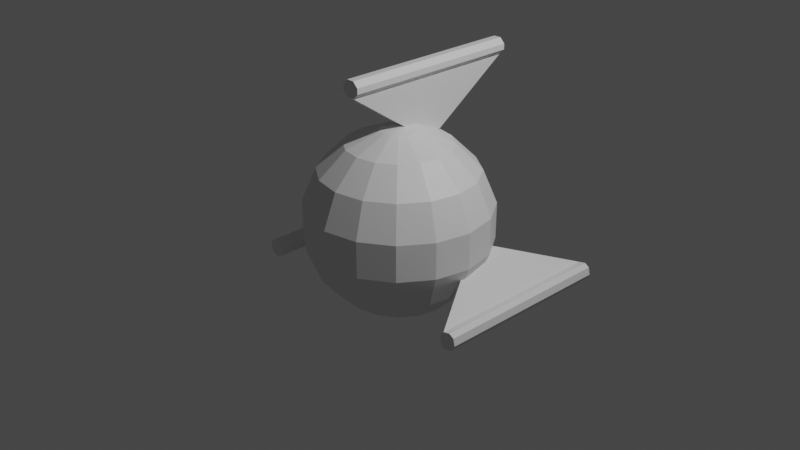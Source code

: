 # Source: Swarmer.blend  (saved by Blender 2.92.15; exported with 4.5.12 LTS)
import bpy
from mathutils import Matrix  # noqa: F401  (used for matrix-valued properties, if any)

bpy.ops.wm.read_factory_settings(use_empty=True)
scene = bpy.context.scene
scene.name = 'Scene'

# ---- collections
col_collection = bpy.data.collections.new('Collection'); scene.collection.children.link(col_collection)

# ---- materials (node trees are filled in below, after node groups)
mat_alienplatingmaterial = bpy.data.materials.new('AlienPlatingMaterial')
mat_alienplatingmaterial.use_transparent_shadow = False
mat_aliencabinmaterial = bpy.data.materials.new('AlienCabinMaterial')
mat_aliencabinmaterial.use_transparent_shadow = False

# ---- material node trees
mat_alienplatingmaterial.use_nodes = True; mat_alienplatingmaterial.node_tree.nodes.clear()
_N = mat_alienplatingmaterial.node_tree.nodes; _L = mat_alienplatingmaterial.node_tree.links
n0 = _N.new('ShaderNodeBsdfPrincipled'); n0.name = 'Principled BSDF'; n0.location = (10, 300)
n0.distribution = 'GGX'
n0.subsurface_method = 'BURLEY'
n0.inputs[3].default_value = 1.45
n0.inputs[27].default_value = (0.0, 0.0, 0.0, 1.0)
n0.inputs[28].default_value = 1.0
n1 = _N.new('ShaderNodeOutputMaterial'); n1.name = 'Material Output'; n1.location = (300, 300)
_L.new(n0.outputs[0], n1.inputs[0])
n1.is_active_output = True
mat_aliencabinmaterial.use_nodes = True; mat_aliencabinmaterial.node_tree.nodes.clear()
_N = mat_aliencabinmaterial.node_tree.nodes; _L = mat_aliencabinmaterial.node_tree.links
n0 = _N.new('ShaderNodeBsdfPrincipled'); n0.name = 'Principled BSDF'; n0.location = (10, 300)
n0.distribution = 'GGX'
n0.subsurface_method = 'BURLEY'
n0.inputs[0].default_value = (0.0, 0.0, 0.0, 1.0)
n0.inputs[3].default_value = 1.45
n0.inputs[27].default_value = (0.0, 0.0, 0.0, 1.0)
n0.inputs[28].default_value = 1.0
n1 = _N.new('ShaderNodeOutputMaterial'); n1.name = 'Material Output'; n1.location = (300, 300)
_L.new(n0.outputs[0], n1.inputs[0])
n1.is_active_output = True

# ---- world
world_world = bpy.data.worlds.new('World'); scene.world = world_world
world_world.use_nodes = True; world_world.node_tree.nodes.clear()
_N = world_world.node_tree.nodes; _L = world_world.node_tree.links
n0 = _N.new('ShaderNodeOutputWorld'); n0.name = 'World Output'; n0.location = (300, 300)
n1 = _N.new('ShaderNodeBackground'); n1.name = 'Background'; n1.location = (10, 300)
n1.inputs[0].default_value = (0.05088, 0.05088, 0.05088, 1.0)
_L.new(n1.outputs[0], n0.inputs[0])
n0.is_active_output = True
world_world.color = (0.05088, 0.05088, 0.05088)
world_world.use_sun_shadow = False
world_world.sun_shadow_jitter_overblur = 0.0

# ---- cameras
cam_camera = bpy.data.cameras.new('Camera')
cam_camera.clip_end = 100.0
cam_camera.ortho_scale = 7.314

# ---- lights
light_light = bpy.data.lights.new('Light', 'POINT')
light_light.transmission_factor = 0.0
light_light.energy = 1000.0
light_light.shadow_soft_size = 0.1
light_light.shadow_maximum_resolution = 0.006
light_light.use_absolute_resolution = True

# ---- meshes
me_swarmer = bpy.data.meshes.new('Swarmer')
me_swarmer.from_pydata([(0.0, 0.1951, 0.9808), (0.0, 0.5556, 0.8315), (-1.077e-08, 0.8418, 0.5296), (2.442e-15, 0.9808, -0.1672), (0.0, 0.5556, -0.8315), (0.07466, 0.1802, 0.9808), (0.2126, 0.5133, 0.8315), (0.2948, 0.7835, 0.5297), (0.348, 0.912, 0.1941), (0.348, 0.9116, -0.1672), (0.3182, 0.7682, -0.5556), (0.2126, 0.5133, -0.8315), (0.07466, 0.1802, -0.9808), (0.1379, 0.1379, 0.9808), (0.3928, 0.3928, 0.8315), (0.5879, 0.5879, 0.5556), (0.6935, 0.6935, 0.1951), (0.6935, 0.6935, -0.1951), (0.5879, 0.5879, -0.5556), (0.3928, 0.3928, -0.8315), (0.1379, 0.1379, -0.9808), (0.1802, 0.07466, 0.9808), (0.5133, 0.2126, 0.8315), (0.7682, 0.3182, 0.5556), (0.9061, 0.3753, 0.1951), (0.9061, 0.3753, -0.1951), (0.7682, 0.3182, -0.5556), (0.5133, 0.2126, -0.8315), (0.1802, 0.07466, -0.9808), (0.1951, -3.266e-07, 0.9808), (0.5556, -3.117e-07, 0.8315), (0.8315, -3.341e-07, 0.5556), (0.9808, -3.937e-07, 0.1951), (0.9808, -3.937e-07, -0.1951), (0.8315, -3.341e-07, -0.5556), (0.5556, -3.415e-07, -0.8315), (0.1951, -3.08e-07, -0.9808), (0.1802, -0.07466, 0.9808), (0.5133, -0.2126, 0.8315), (0.7682, -0.3182, 0.5556), (0.9061, -0.3753, 0.1951), (0.9061, -0.3753, -0.1951), (0.7682, -0.3182, -0.5556), (0.5133, -0.2126, -0.8315), (0.1802, -0.07466, -0.9808), (0.1379, -0.138, 0.9808), (0.3928, -0.3928, 0.8315), (0.5879, -0.5879, 0.5556), (0.6935, -0.6935, 0.1951), (0.6935, -0.6935, -0.1951), (0.5879, -0.5879, -0.5556), (0.3928, -0.3928, -0.8315), (0.1379, -0.138, -0.9808), (0.0, -3.258e-07, -1.0), (0.07466, -0.1802, 0.9808), (0.2126, -0.5133, 0.8315), (0.3182, -0.7682, 0.5556), (0.3753, -0.9061, 0.1951), (0.3753, -0.9061, -0.1951), (0.3182, -0.7682, -0.5556), (0.2126, -0.5133, -0.8315), (0.07466, -0.1802, -0.9808), (-7.212e-09, -0.1951, 0.9808), (2.632e-08, -0.5556, 0.8315), (-8.544e-08, -0.8315, 0.5556), (-8.544e-08, -0.9808, 0.1951), (-8.544e-08, -0.9808, -0.1951), (-8.544e-08, -0.8315, -0.5556), (-1.094e-08, -0.5556, -0.8315), (3.964e-09, -0.1951, -0.9808), (-0.07466, -0.1802, 0.9808), (-0.2126, -0.5133, 0.8315), (-0.3182, -0.7682, 0.5556), (-0.3753, -0.9061, 0.1951), (-0.3753, -0.9061, -0.1951), (-0.3182, -0.7682, -0.5556), (-0.2126, -0.5133, -0.8315), (-0.07466, -0.1802, -0.9808), (-2.304e-07, -5.562e-07, 1.0), (-0.1379, -0.138, 0.9808), (-0.3928, -0.3928, 0.8315), (-0.5879, -0.5879, 0.5556), (-0.6935, -0.6935, 0.1951), (-0.6935, -0.6935, -0.1951), (-0.5879, -0.5879, -0.5556), (-0.3928, -0.3928, -0.8315), (-0.1379, -0.1379, -0.9808), (-0.1802, -0.07466, 0.9808), (-0.5133, -0.2126, 0.8315), (-0.7682, -0.3182, 0.5556), (-0.9061, -0.3753, 0.1951), (-0.9061, -0.3753, -0.1951), (-0.7682, -0.3182, -0.5556), (-0.5133, -0.2126, -0.8315), (-0.1802, -0.07466, -0.9808), (-0.1951, -3.117e-07, 0.9808), (-0.5556, -2.819e-07, 0.8315), (-0.8315, -1.404e-07, 0.5556), (-0.9808, -9.567e-08, 0.1951), (-0.9808, -9.567e-08, -0.1951), (-0.8315, -1.404e-07, -0.5556), (-0.5556, -2.596e-07, -0.8315), (-0.1951, -3.155e-07, -0.9808), (-0.1802, 0.07466, 0.9808), (-0.5133, 0.2126, 0.8315), (-0.7682, 0.3182, 0.5556), (-0.9061, 0.3753, 0.1951), (-0.9061, 0.3753, -0.1951), (-0.7682, 0.3182, -0.5556), (-0.5133, 0.2126, -0.8315), (-0.1802, 0.07466, -0.9808), (-0.1379, 0.1379, 0.9808), (-0.3928, 0.3928, 0.8315), (-0.5879, 0.5879, 0.5556), (-0.6935, 0.6935, 0.1951), (-0.6935, 0.6935, -0.1951), (-0.5879, 0.5879, -0.5556), (-0.3928, 0.3928, -0.8315), (-0.1379, 0.1379, -0.9808), (-0.07466, 0.1802, 0.9808), (-0.2126, 0.5133, 0.8315), (-0.2948, 0.7835, 0.5297), (-0.348, 0.912, 0.1941), (-0.348, 0.9116, -0.1672), (-0.3182, 0.7682, -0.5556), (-0.2126, 0.5133, -0.8315), (-0.07466, 0.1802, -0.9808), (2.722e-07, 0.8315, -0.5556), (1.514e-08, 0.1951, -0.9808), (0.3753, 0.9061, 0.1951), (0.3182, 0.7682, 0.5556), (0.3753, 0.9061, -0.1951), (0.0, 0.8315, 0.5556), (0.0, 0.9808, -0.1951), (-0.3753, 0.9061, 0.1951), (-0.3182, 0.7682, 0.5556), (-0.3753, 0.9061, -0.1951), (3.603e-07, 0.6473, 0.1287), (0.348, 0.5785, 0.1277), (3.399e-07, 0.5168, 0.4421), (3.603e-07, 0.6473, -0.2336), (-0.3259, 0.5832, 0.1269), (0.2228, 0.4974, 0.3836), (0.2635, 0.5949, -0.1475), (-0.2228, 0.4974, 0.3836), (-0.2635, 0.5949, -0.1475), (0.3259, 0.5832, 0.1269), (0.2948, 0.4501, 0.4633), (0.348, 0.5781, -0.2336), (3.495e-07, 0.5083, 0.4632), (3.603e-07, 0.6473, -0.2109), (-0.348, 0.5785, 0.1277), (-0.2948, 0.4501, 0.4633), (-0.348, 0.5781, -0.2336), (0.2638, 0.5964, 0.1247), (0.2759, 0.4625, 0.4423), (0.3257, 0.5825, -0.2109), (3.131e-07, 0.5404, 0.383), (3.602e-07, 0.6474, -0.1475), (-0.2638, 0.5964, 0.1247), (-0.2759, 0.4625, 0.4423), (-0.3257, 0.5825, -0.2109), (0.7451, 0.2588, -0.2094), (0.7451, 0.5332, -0.2094), (0.7007, 0.5332, -0.2791), (0.7007, 0.2588, -0.2791), (-0.694, 0.2588, -0.2791), (-0.694, 0.5332, -0.2791), (-0.7385, 0.5332, -0.2094), (-0.7385, 0.2588, -0.2094), (-1.363, -0.604, -0.5411), (-1.38, -0.604, -0.6185), (-1.234, -0.604, -0.5256), (-1.312, -0.604, -0.5085), (-1.38, 1.396, -0.6185), (-1.363, 1.396, -0.5411), (-1.312, 1.396, -0.5085), (-1.234, 1.396, -0.5256), (-1.336, -0.604, -0.6882), (-1.258, -0.604, -0.7053), (-1.207, -0.604, -0.6727), (-1.19, -0.604, -0.5953), (-1.258, 1.396, -0.7053), (-1.336, 1.396, -0.6882), (-1.19, 1.396, -0.5953), (-1.207, 1.396, -0.6727), (1.37, -0.604, -0.5411), (1.387, -0.604, -0.6185), (1.241, -0.604, -0.5256), (1.318, -0.604, -0.5085), (1.387, 1.396, -0.6185), (1.37, 1.396, -0.5411), (1.318, 1.396, -0.5085), (1.241, 1.396, -0.5256), (1.342, -0.604, -0.6882), (1.265, -0.604, -0.7053), (1.214, -0.604, -0.6727), (1.197, -0.604, -0.5953), (1.265, 1.396, -0.7053), (1.342, 1.396, -0.6882), (1.197, 1.396, -0.5953), (1.214, 1.396, -0.6727), (-0.04956, 0.258, 0.8496), (-0.04956, 0.5324, 0.8496), (0.03306, 0.5324, 0.85), (0.03306, 0.258, 0.85), (-0.1089, -0.6048, 1.554), (-0.05312, -0.6048, 1.61), (-0.05231, -0.6048, 1.438), (-0.1087, -0.6048, 1.493), (-0.05312, 1.395, 1.61), (-0.1089, 1.395, 1.554), (-0.1087, 1.395, 1.493), (-0.05231, 1.395, 1.438), (0.0295, -0.6048, 1.611), (0.08584, -0.6048, 1.555), (0.08612, -0.6048, 1.494), (0.03031, -0.6048, 1.438), (0.08584, 1.395, 1.555), (0.0295, 1.395, 1.611), (0.03031, 1.395, 1.438), (0.08612, 1.395, 1.494)], [], [(6, 1, 0, 5), (22, 14, 13, 21), (17, 131, 129, 16), (130, 132, 1, 6), (11, 4, 127, 10), (20, 12, 11, 19), (7, 8, 138, 147), (4, 11, 12, 128), (23, 15, 14, 22), (2, 7, 147, 149), (10, 127, 133, 131), (120, 119, 0, 1), (18, 10, 131, 17), (78, 5, 0), (14, 6, 5, 13), (15, 130, 6, 14), (78, 13, 5), (27, 19, 18, 26), (26, 18, 17, 25), (33, 25, 24, 32), (32, 24, 23, 31), (53, 12, 20), (78, 21, 13), (31, 23, 22, 30), (30, 22, 21, 29), (28, 20, 19, 27), (34, 26, 25, 33), (41, 33, 32, 40), (35, 27, 26, 34), (78, 29, 21), (53, 20, 28), (39, 31, 30, 38), (38, 30, 29, 37), (36, 28, 27, 35), (40, 32, 31, 39), (49, 41, 40, 48), (43, 35, 34, 42), (78, 37, 29), (53, 28, 36), (47, 39, 38, 46), (46, 38, 37, 45), (44, 36, 35, 43), (48, 40, 39, 47), (42, 34, 33, 41), (58, 49, 48, 57), (51, 43, 42, 50), (78, 45, 37), (56, 47, 46, 55), (55, 46, 45, 54), (52, 44, 43, 51), (53, 36, 44), (50, 42, 41, 49), (57, 48, 47, 56), (59, 50, 49, 58), (66, 58, 57, 65), (60, 51, 50, 59), (64, 56, 55, 63), (63, 55, 54, 62), (61, 52, 51, 60), (53, 44, 52), (65, 57, 56, 64), (78, 54, 45), (67, 59, 58, 66), (74, 66, 65, 73), (53, 52, 61), (72, 64, 63, 71), (71, 63, 62, 70), (69, 61, 60, 68), (73, 65, 64, 72), (68, 60, 59, 67), (78, 62, 54), (83, 74, 73, 82), (75, 67, 66, 74), (53, 61, 69), (81, 72, 71, 80), (77, 69, 68, 76), (82, 73, 72, 81), (76, 68, 67, 75), (80, 71, 70, 79), (78, 70, 62), (91, 83, 82, 90), (85, 76, 75, 84), (84, 75, 74, 83), (89, 81, 80, 88), (86, 77, 76, 85), (90, 82, 81, 89), (88, 80, 79, 87), (78, 79, 70), (53, 69, 77), (99, 91, 90, 98), (93, 85, 84, 92), (92, 84, 83, 91), (97, 89, 88, 96), (96, 88, 87, 95), (94, 86, 85, 93), (98, 90, 89, 97), (78, 87, 79), (53, 77, 86), (107, 99, 98, 106), (101, 93, 92, 100), (100, 92, 91, 99), (105, 97, 96, 104), (104, 96, 95, 103), (106, 98, 97, 105), (78, 95, 87), (102, 94, 93, 101), (53, 86, 94), (109, 101, 100, 108), (108, 100, 99, 107), (115, 107, 106, 114), (113, 105, 104, 112), (110, 102, 101, 109), (78, 103, 95), (114, 106, 105, 113), (53, 94, 102), (112, 104, 103, 111), (117, 109, 108, 116), (116, 108, 107, 115), (136, 115, 114, 134), (118, 110, 109, 117), (134, 114, 113, 135), (78, 111, 103), (53, 102, 110), (120, 112, 111, 119), (135, 113, 112, 120), (125, 117, 116, 124), (124, 116, 115, 136), (53, 126, 128), (126, 118, 117, 125), (53, 110, 118), (78, 119, 111), (127, 124, 136, 133), (4, 125, 124, 127), (53, 118, 126), (78, 0, 119), (128, 126, 125, 4), (19, 11, 10, 18), (25, 17, 16, 24), (122, 121, 152, 151), (121, 2, 149, 152), (53, 128, 12), (120, 1, 132, 135), (16, 129, 130, 15), (24, 16, 15, 23), (8, 7, 130, 129), (9, 8, 129, 131), (7, 2, 132, 130), (3, 9, 131, 133), (121, 122, 134, 135), (122, 123, 136, 134), (2, 121, 135, 132), (123, 3, 133, 136), (154, 137, 157, 142), (143, 158, 137, 154), (144, 157, 137, 159), (159, 137, 158, 145), (3, 123, 153, 140), (123, 122, 151, 153), (9, 3, 140, 148), (8, 9, 148, 138), (146, 155, 147, 138), (156, 146, 138, 148), (155, 139, 149, 147), (150, 156, 148, 140), (160, 141, 151, 152), (141, 161, 153, 151), (139, 160, 152, 149), (161, 150, 140, 153), (154, 142, 155, 146), (143, 154, 146, 156), (142, 157, 139, 155), (158, 143, 156, 150), (144, 159, 141, 160), (159, 145, 161, 141), (157, 144, 160, 139), (145, 158, 150, 161), (178, 179, 180, 181, 172, 173, 170, 171), (182, 185, 180, 179), (167, 168, 169, 166), (184, 177, 168, 167), (170, 173, 176, 175), (174, 175, 176, 177, 184, 185, 182, 183), (174, 171, 170, 175), (172, 177, 176, 173), (178, 183, 182, 179), (184, 181, 180, 185), (174, 183, 178, 171), (177, 172, 169, 168), (172, 181, 166, 169), (181, 184, 167, 166), (194, 195, 196, 197, 188, 189, 186, 187), (198, 201, 196, 195), (164, 163, 162, 165), (200, 193, 163, 164), (186, 189, 192, 191), (190, 191, 192, 193, 200, 201, 198, 199), (190, 187, 186, 191), (188, 193, 192, 189), (194, 199, 198, 195), (200, 197, 196, 201), (190, 199, 194, 187), (193, 188, 162, 163), (188, 197, 165, 162), (197, 200, 164, 165), (214, 215, 216, 217, 208, 209, 206, 207), (218, 221, 216, 215), (204, 203, 202, 205), (220, 213, 203, 204), (206, 209, 212, 211), (210, 211, 212, 213, 220, 221, 218, 219), (210, 207, 206, 211), (208, 213, 212, 209), (214, 219, 218, 215), (220, 217, 216, 221), (210, 219, 214, 207), (213, 208, 202, 203), (208, 217, 205, 202), (217, 220, 204, 205)])
me_swarmer.polygons.foreach_set('material_index', [0, 0, 0, 0, 0, 0, 0, 0, 0, 0, 0, 0, 0, 0, 0, 0, 0, 0, 0, 0, 0, 0, 0, 0, 0, 0, 0, 0, 0, 0, 0, 0, 0, 0, 0, 0, 0, 0, 0, 0, 0, 0, 0, 0, 0, 0, 0, 0, 0, 0, 0, 0, 0, 0, 0, 0, 0, 0, 0, 0, 0, 0, 0, 0, 0, 0, 0, 0, 0, 0, 0, 0, 0, 0, 0, 0, 0, 0, 0, 0, 0, 0, 0, 0, 0, 0, 0, 0, 0, 0, 0, 0, 0, 0, 0, 0, 0, 0, 0, 0, 0, 0, 0, 0, 0, 0, 0, 0, 0, 0, 0, 0, 0, 0, 0, 0, 0, 0, 0, 0, 0, 0, 0, 0, 0, 0, 0, 0, 0, 0, 0, 0, 0, 0, 0, 0, 0, 0, 0, 0, 0, 0, 0, 0, 0, 0, 0, 0, 0, 0, 0, 0, 1, 1, 1, 1, 0, 0, 0, 0, 0, 0, 0, 0, 0, 0, 0, 0, 0, 0, 0, 0, 0, 0, 0, 0, 0, 0, 0, 0, 0, 0, 0, 0, 0, 0, 0, 0, 0, 0, 0, 0, 0, 0, 0, 0, 0, 0, 0, 0, 0, 0, 0, 0, 0, 0, 0, 0, 0, 0, 0, 0, 0, 0, 0, 0, 0, 0])
_uv = me_swarmer.uv_layers.new(name='UVMap')
_uv.uv.foreach_set('vector', [0.6875, 0.8125, 0.75, 0.8125, 0.75, 0.9375, 0.6875, 0.9375, 0.5625, 0.8125, 0.625, 0.8125, 0.625, 0.9375, 0.5625, 0.9375, 0.625, 0.4375, 0.6875, 0.4375, 0.6875, 0.5625, 0.625, 0.5625, 0.6875, 0.6875, 0.75, 0.6875, 0.75, 0.8125, 0.6875, 0.8125, 0.6875, 0.1875, 0.75, 0.1875, 0.75, 0.3125, 0.6875, 0.3125, 0.625, 0.0625, 0.6875, 0.0625, 0.6875, 0.1875, 0.625, 0.1875, 0.6927, 0.6785, 0.6921, 0.5622, 0.6921, 0.5622, 0.6927, 0.6785, 0.75, 0.1875, 0.6875, 0.1875, 0.6875, 0.0625, 0.75, 0.0625, 0.5625, 0.6875, 0.625, 0.6875, 0.625, 0.8125, 0.5625, 0.8125, 0.75, 0.6785, 0.6927, 0.6785, 0.6927, 0.6785, 0.75, 0.6785, 0.6875, 0.3125, 0.75, 0.3125, 0.75, 0.4375, 0.6875, 0.4375, 0.8125, 0.8125, 0.8125, 0.9375, 0.75, 0.9375, 0.75, 0.8125, 0.625, 0.3125, 0.6875, 0.3125, 0.6875, 0.4375, 0.625, 0.4375, 0.7031, 1.0, 0.6875, 0.9375, 0.75, 0.9375, 0.625, 0.8125, 0.6875, 0.8125, 0.6875, 0.9375, 0.625, 0.9375, 0.625, 0.6875, 0.6875, 0.6875, 0.6875, 0.8125, 0.625, 0.8125, 0.6406, 1.0, 0.625, 0.9375, 0.6875, 0.9375, 0.5625, 0.1875, 0.625, 0.1875, 0.625, 0.3125, 0.5625, 0.3125, 0.5625, 0.3125, 0.625, 0.3125, 0.625, 0.4375, 0.5625, 0.4375, 0.5, 0.4375, 0.5625, 0.4375, 0.5625, 0.5625, 0.5, 0.5625, 0.5, 0.5625, 0.5625, 0.5625, 0.5625, 0.6875, 0.5, 0.6875, 0.6719, 0.0, 0.6875, 0.0625, 0.625, 0.0625, 0.5781, 1.0, 0.5625, 0.9375, 0.625, 0.9375, 0.5, 0.6875, 0.5625, 0.6875, 0.5625, 0.8125, 0.5, 0.8125, 0.5, 0.8125, 0.5625, 0.8125, 0.5625, 0.9375, 0.5, 0.9375, 0.5625, 0.0625, 0.625, 0.0625, 0.625, 0.1875, 0.5625, 0.1875, 0.5, 0.3125, 0.5625, 0.3125, 0.5625, 0.4375, 0.5, 0.4375, 0.4375, 0.4375, 0.5, 0.4375, 0.5, 0.5625, 0.4375, 0.5625, 0.5, 0.1875, 0.5625, 0.1875, 0.5625, 0.3125, 0.5, 0.3125, 0.5156, 1.0, 0.5, 0.9375, 0.5625, 0.9375, 0.6094, 0.0, 0.625, 0.0625, 0.5625, 0.0625, 0.4375, 0.6875, 0.5, 0.6875, 0.5, 0.8125, 0.4375, 0.8125, 0.4375, 0.8125, 0.5, 0.8125, 0.5, 0.9375, 0.4375, 0.9375, 0.5, 0.0625, 0.5625, 0.0625, 0.5625, 0.1875, 0.5, 0.1875, 0.4375, 0.5625, 0.5, 0.5625, 0.5, 0.6875, 0.4375, 0.6875, 0.375, 0.4375, 0.4375, 0.4375, 0.4375, 0.5625, 0.375, 0.5625, 0.4375, 0.1875, 0.5, 0.1875, 0.5, 0.3125, 0.4375, 0.3125, 0.4531, 1.0, 0.4375, 0.9375, 0.5, 0.9375, 0.5469, 0.0, 0.5625, 0.0625, 0.5, 0.0625, 0.375, 0.6875, 0.4375, 0.6875, 0.4375, 0.8125, 0.375, 0.8125, 0.375, 0.8125, 0.4375, 0.8125, 0.4375, 0.9375, 0.375, 0.9375, 0.4375, 0.0625, 0.5, 0.0625, 0.5, 0.1875, 0.4375, 0.1875, 0.375, 0.5625, 0.4375, 0.5625, 0.4375, 0.6875, 0.375, 0.6875, 0.4375, 0.3125, 0.5, 0.3125, 0.5, 0.4375, 0.4375, 0.4375, 0.3125, 0.4375, 0.375, 0.4375, 0.375, 0.5625, 0.3125, 0.5625, 0.375, 0.1875, 0.4375, 0.1875, 0.4375, 0.3125, 0.375, 0.3125, 0.3906, 1.0, 0.375, 0.9375, 0.4375, 0.9375, 0.3125, 0.6875, 0.375, 0.6875, 0.375, 0.8125, 0.3125, 0.8125, 0.3125, 0.8125, 0.375, 0.8125, 0.375, 0.9375, 0.3125, 0.9375, 0.375, 0.0625, 0.4375, 0.0625, 0.4375, 0.1875, 0.375, 0.1875, 0.4844, 0.0, 0.5, 0.0625, 0.4375, 0.0625, 0.375, 0.3125, 0.4375, 0.3125, 0.4375, 0.4375, 0.375, 0.4375, 0.3125, 0.5625, 0.375, 0.5625, 0.375, 0.6875, 0.3125, 0.6875, 0.3125, 0.3125, 0.375, 0.3125, 0.375, 0.4375, 0.3125, 0.4375, 0.25, 0.4375, 0.3125, 0.4375, 0.3125, 0.5625, 0.25, 0.5625, 0.3125, 0.1875, 0.375, 0.1875, 0.375, 0.3125, 0.3125, 0.3125, 0.25, 0.6875, 0.3125, 0.6875, 0.3125, 0.8125, 0.25, 0.8125, 0.25, 0.8125, 0.3125, 0.8125, 0.3125, 0.9375, 0.25, 0.9375, 0.3125, 0.0625, 0.375, 0.0625, 0.375, 0.1875, 0.3125, 0.1875, 0.4219, 0.0, 0.4375, 0.0625, 0.375, 0.0625, 0.25, 0.5625, 0.3125, 0.5625, 0.3125, 0.6875, 0.25, 0.6875, 0.3281, 1.0, 0.3125, 0.9375, 0.375, 0.9375, 0.25, 0.3125, 0.3125, 0.3125, 0.3125, 0.4375, 0.25, 0.4375, 0.1875, 0.4375, 0.25, 0.4375, 0.25, 0.5625, 0.1875, 0.5625, 0.3594, 0.0, 0.375, 0.0625, 0.3125, 0.0625, 0.1875, 0.6875, 0.25, 0.6875, 0.25, 0.8125, 0.1875, 0.8125, 0.1875, 0.8125, 0.25, 0.8125, 0.25, 0.9375, 0.1875, 0.9375, 0.25, 0.0625, 0.3125, 0.0625, 0.3125, 0.1875, 0.25, 0.1875, 0.1875, 0.5625, 0.25, 0.5625, 0.25, 0.6875, 0.1875, 0.6875, 0.25, 0.1875, 0.3125, 0.1875, 0.3125, 0.3125, 0.25, 0.3125, 0.2656, 1.0, 0.25, 0.9375, 0.3125, 0.9375, 0.125, 0.4375, 0.1875, 0.4375, 0.1875, 0.5625, 0.125, 0.5625, 0.1875, 0.3125, 0.25, 0.3125, 0.25, 0.4375, 0.1875, 0.4375, 0.2969, 0.0, 0.3125, 0.0625, 0.25, 0.0625, 0.125, 0.6875, 0.1875, 0.6875, 0.1875, 0.8125, 0.125, 0.8125, 0.1875, 0.0625, 0.25, 0.0625, 0.25, 0.1875, 0.1875, 0.1875, 0.125, 0.5625, 0.1875, 0.5625, 0.1875, 0.6875, 0.125, 0.6875, 0.1875, 0.1875, 0.25, 0.1875, 0.25, 0.3125, 0.1875, 0.3125, 0.125, 0.8125, 0.1875, 0.8125, 0.1875, 0.9375, 0.125, 0.9375, 0.2031, 1.0, 0.1875, 0.9375, 0.25, 0.9375, 0.0625, 0.4375, 0.125, 0.4375, 0.125, 0.5625, 0.0625, 0.5625, 0.125, 0.1875, 0.1875, 0.1875, 0.1875, 0.3125, 0.125, 0.3125, 0.125, 0.3125, 0.1875, 0.3125, 0.1875, 0.4375, 0.125, 0.4375, 0.0625, 0.6875, 0.125, 0.6875, 0.125, 0.8125, 0.0625, 0.8125, 0.125, 0.0625, 0.1875, 0.0625, 0.1875, 0.1875, 0.125, 0.1875, 0.0625, 0.5625, 0.125, 0.5625, 0.125, 0.6875, 0.0625, 0.6875, 0.0625, 0.8125, 0.125, 0.8125, 0.125, 0.9375, 0.0625, 0.9375, 0.1406, 1.0, 0.125, 0.9375, 0.1875, 0.9375, 0.2344, 0.0, 0.25, 0.0625, 0.1875, 0.0625, 0.0, 0.4375, 0.0625, 0.4375, 0.0625, 0.5625, 1.0, 0.5625, 0.0625, 0.1875, 0.125, 0.1875, 0.125, 0.3125, 0.0625, 0.3125, 0.0625, 0.3125, 0.125, 0.3125, 0.125, 0.4375, 0.0625, 0.4375, 0.0, 0.6875, 0.0625, 0.6875, 0.0625, 0.8125, 1.0, 0.8125, 5.96e-08, 0.8125, 0.0625, 0.8125, 0.0625, 0.9375, 1.0, 0.9375, 0.0625, 0.0625, 0.125, 0.0625, 0.125, 0.1875, 0.0625, 0.1875, 0.0, 0.5625, 0.0625, 0.5625, 0.0625, 0.6875, 1.0, 0.6875, 0.07813, 1.0, 0.0625, 0.9375, 0.125, 0.9375, 0.1719, 0.0, 0.1875, 0.0625, 0.125, 0.0625, 0.9375, 0.4375, 0.0, 0.4375, 1.0, 0.5625, 0.9375, 0.5625, 5.96e-08, 0.1875, 0.0625, 0.1875, 0.0625, 0.3125, 1.0, 0.3125, 0.0, 0.3125, 0.0625, 0.3125, 0.0625, 0.4375, 1.0, 0.4375, 0.9375, 0.6875, 0.0, 0.6875, 1.0, 0.8125, 0.9375, 0.8125, 0.9375, 0.8125, 5.96e-08, 0.8125, 1.0, 0.9375, 0.9375, 0.9375, 0.9375, 0.5625, 0.0, 0.5625, 1.0, 0.6875, 0.9375, 0.6875, 0.01563, 1.0, 2.384e-07, 0.9375, 0.0625, 0.9375, 2.384e-07, 0.0625, 0.0625, 0.0625, 0.0625, 0.1875, 1.0, 0.1875, 0.1094, 0.0, 0.125, 0.0625, 0.0625, 0.0625, 0.9375, 0.1875, 5.96e-08, 0.1875, 1.0, 0.3125, 0.9375, 0.3125, 0.9375, 0.3125, 0.0, 0.3125, 1.0, 0.4375, 0.9375, 0.4375, 0.875, 0.4375, 0.9375, 0.4375, 0.9375, 0.5625, 0.875, 0.5625, 0.875, 0.6875, 0.9375, 0.6875, 0.9375, 0.8125, 0.875, 0.8125, 0.9375, 0.0625, 2.384e-07, 0.0625, 1.0, 0.1875, 0.9375, 0.1875, 0.9531, 1.0, 0.9375, 0.9375, 1.0, 0.9375, 0.875, 0.5625, 0.9375, 0.5625, 0.9375, 0.6875, 0.875, 0.6875, 0.04688, 0.0, 0.0625, 0.0625, 2.384e-07, 0.0625, 0.875, 0.8125, 0.9375, 0.8125, 0.9375, 0.9375, 0.875, 0.9375, 0.875, 0.1875, 0.9375, 0.1875, 0.9375, 0.3125, 0.875, 0.3125, 0.875, 0.3125, 0.9375, 0.3125, 0.9375, 0.4375, 0.875, 0.4375, 0.8125, 0.4375, 0.875, 0.4375, 0.875, 0.5625, 0.8125, 0.5625, 0.875, 0.0625, 0.9375, 0.0625, 0.9375, 0.1875, 0.875, 0.1875, 0.8125, 0.5625, 0.875, 0.5625, 0.875, 0.6875, 0.8125, 0.6875, 0.8906, 1.0, 0.875, 0.9375, 0.9375, 0.9375, 0.9844, 0.0, 1.0, 0.0625, 0.9375, 0.0625, 0.8125, 0.8125, 0.875, 0.8125, 0.875, 0.9375, 0.8125, 0.9375, 0.8125, 0.6875, 0.875, 0.6875, 0.875, 0.8125, 0.8125, 0.8125, 0.8125, 0.1875, 0.875, 0.1875, 0.875, 0.3125, 0.8125, 0.3125, 0.8125, 0.3125, 0.875, 0.3125, 0.875, 0.4375, 0.8125, 0.4375, 0.7969, 0.0, 0.8125, 0.0625, 0.75, 0.0625, 0.8125, 0.0625, 0.875, 0.0625, 0.875, 0.1875, 0.8125, 0.1875, 0.9219, 0.0, 0.9375, 0.0625, 0.875, 0.0625, 0.8281, 1.0, 0.8125, 0.9375, 0.875, 0.9375, 0.75, 0.3125, 0.8125, 0.3125, 0.8125, 0.4375, 0.75, 0.4375, 0.75, 0.1875, 0.8125, 0.1875, 0.8125, 0.3125, 0.75, 0.3125, 0.8594, 0.0, 0.875, 0.0625, 0.8125, 0.0625, 0.7656, 1.0, 0.75, 0.9375, 0.8125, 0.9375, 0.75, 0.0625, 0.8125, 0.0625, 0.8125, 0.1875, 0.75, 0.1875, 0.625, 0.1875, 0.6875, 0.1875, 0.6875, 0.3125, 0.625, 0.3125, 0.5625, 0.4375, 0.625, 0.4375, 0.625, 0.5625, 0.5625, 0.5625, 0.8079, 0.5622, 0.8073, 0.6785, 0.8073, 0.6785, 0.8079, 0.5622, 0.8073, 0.6785, 0.75, 0.6785, 0.75, 0.6785, 0.8073, 0.6785, 0.7344, 0.0, 0.75, 0.0625, 0.6875, 0.0625, 0.8125, 0.8125, 0.75, 0.8125, 0.75, 0.6875, 0.8125, 0.6875, 0.625, 0.5625, 0.6875, 0.5625, 0.6875, 0.6875, 0.625, 0.6875, 0.5625, 0.5625, 0.625, 0.5625, 0.625, 0.6875, 0.5625, 0.6875, 0.6921, 0.5622, 0.6927, 0.6785, 0.6875, 0.6875, 0.6875, 0.5625, 0.6921, 0.4464, 0.6921, 0.5622, 0.6875, 0.5625, 0.6875, 0.4375, 0.6927, 0.6785, 0.75, 0.6785, 0.75, 0.6875, 0.6875, 0.6875, 0.75, 0.4464, 0.6921, 0.4464, 0.6875, 0.4375, 0.75, 0.4375, 0.8073, 0.6785, 0.8079, 0.5622, 0.8125, 0.5625, 0.8125, 0.6875, 0.8079, 0.5622, 0.8079, 0.4464, 0.8125, 0.4375, 0.8125, 0.5625, 0.75, 0.6785, 0.8073, 0.6785, 0.8125, 0.6875, 0.75, 0.6875, 0.8079, 0.4464, 0.75, 0.4464, 0.75, 0.4375, 0.8125, 0.4375, 0.7061, 0.5612, 0.75, 0.5625, 0.75, 0.6509, 0.7082, 0.6509, 0.7061, 0.474, 0.75, 0.474, 0.75, 0.5625, 0.7061, 0.5612, 0.7918, 0.6509, 0.75, 0.6509, 0.75, 0.5625, 0.7939, 0.5612, 0.7939, 0.5612, 0.75, 0.5625, 0.75, 0.474, 0.7939, 0.474, 0.75, 0.4464, 0.8079, 0.4464, 0.8079, 0.4464, 0.75, 0.4464, 0.8079, 0.4464, 0.8079, 0.5622, 0.8079, 0.5622, 0.8079, 0.4464, 0.6921, 0.4464, 0.75, 0.4464, 0.75, 0.4464, 0.6921, 0.4464, 0.6921, 0.5622, 0.6921, 0.4464, 0.6921, 0.4464, 0.6921, 0.5622, 0.6958, 0.5619, 0.6969, 0.6713, 0.6927, 0.6785, 0.6921, 0.5622, 0.6958, 0.4537, 0.6958, 0.5619, 0.6921, 0.5622, 0.6921, 0.4464, 0.6969, 0.6713, 0.75, 0.6713, 0.75, 0.6785, 0.6927, 0.6785, 0.75, 0.4537, 0.6958, 0.4537, 0.6921, 0.4464, 0.75, 0.4464, 0.8031, 0.6713, 0.8042, 0.5619, 0.8079, 0.5622, 0.8073, 0.6785, 0.8042, 0.5619, 0.8042, 0.4537, 0.8079, 0.4464, 0.8079, 0.5622, 0.75, 0.6713, 0.8031, 0.6713, 0.8073, 0.6785, 0.75, 0.6785, 0.8042, 0.4537, 0.75, 0.4537, 0.75, 0.4464, 0.8079, 0.4464, 0.7061, 0.5612, 0.7082, 0.6509, 0.6969, 0.6713, 0.6958, 0.5619, 0.7061, 0.474, 0.7061, 0.5612, 0.6958, 0.5619, 0.6958, 0.4537, 0.7082, 0.6509, 0.75, 0.6509, 0.75, 0.6713, 0.6969, 0.6713, 0.75, 0.474, 0.7061, 0.474, 0.6958, 0.4537, 0.75, 0.4537, 0.7918, 0.6509, 0.7939, 0.5612, 0.8042, 0.5619, 0.8031, 0.6713, 0.7939, 0.5612, 0.7939, 0.474, 0.8042, 0.4537, 0.8042, 0.5619, 0.75, 0.6509, 0.7918, 0.6509, 0.8031, 0.6713, 0.75, 0.6713, 0.7939, 0.474, 0.75, 0.474, 0.75, 0.4537, 0.8042, 0.4537, 0.375, 0.822, 0.4561, 0.75, 0.5439, 0.75, 0.625, 0.822, 0.625, 0.928, 0.5439, 1.0, 0.4561, 1.0, 0.375, 0.928, 0.4561, 0.5, 0.5439, 0.5, 0.5439, 0.75, 0.4561, 0.75, 0.697, 0.5, 0.803, 0.5, 0.803, 0.75, 0.697, 0.75, 0.625, 0.428, 0.625, 0.322, 0.625, 0.322, 0.625, 0.428, 0.4561, 0.0, 0.5439, 0.0, 0.5439, 0.25, 0.4561, 0.25, 0.375, 0.322, 0.4561, 0.25, 0.5439, 0.25, 0.625, 0.322, 0.625, 0.428, 0.5439, 0.5, 0.4561, 0.5, 0.375, 0.428, 0.197, 0.5, 0.197, 0.75, 0.125, 0.75, 0.125, 0.5, 0.625, 0.0, 0.625, 0.25, 0.5439, 0.25, 0.5439, 0.0, 0.303, 0.75, 0.303, 0.5, 0.4561, 0.5, 0.4561, 0.75, 0.697, 0.5, 0.697, 0.75, 0.5439, 0.75, 0.5439, 0.5, 0.197, 0.5, 0.303, 0.5, 0.303, 0.75, 0.197, 0.75, 0.625, 0.25, 0.625, 0.0, 0.625, 0.0, 0.625, 0.25, 0.625, 0.928, 0.625, 0.822, 0.625, 0.822, 0.625, 0.928, 0.697, 0.75, 0.697, 0.5, 0.697, 0.5, 0.697, 0.75, 0.375, 0.822, 0.4561, 0.75, 0.5439, 0.75, 0.625, 0.822, 0.625, 0.928, 0.5439, 1.0, 0.4561, 1.0, 0.375, 0.928, 0.4561, 0.5, 0.5439, 0.5, 0.5439, 0.75, 0.4561, 0.75, 0.697, 0.5, 0.803, 0.5, 0.803, 0.75, 0.697, 0.75, 0.625, 0.428, 0.625, 0.322, 0.625, 0.322, 0.625, 0.428, 0.4561, 0.0, 0.5439, 0.0, 0.5439, 0.25, 0.4561, 0.25, 0.375, 0.322, 0.4561, 0.25, 0.5439, 0.25, 0.625, 0.322, 0.625, 0.428, 0.5439, 0.5, 0.4561, 0.5, 0.375, 0.428, 0.197, 0.5, 0.197, 0.75, 0.125, 0.75, 0.125, 0.5, 0.625, 0.0, 0.625, 0.25, 0.5439, 0.25, 0.5439, 0.0, 0.303, 0.75, 0.303, 0.5, 0.4561, 0.5, 0.4561, 0.75, 0.697, 0.5, 0.697, 0.75, 0.5439, 0.75, 0.5439, 0.5, 0.197, 0.5, 0.303, 0.5, 0.303, 0.75, 0.197, 0.75, 0.625, 0.25, 0.625, 0.0, 0.625, 0.0, 0.625, 0.25, 0.625, 0.928, 0.625, 0.822, 0.625, 0.822, 0.625, 0.928, 0.697, 0.75, 0.697, 0.5, 0.697, 0.5, 0.697, 0.75, 3.621, 2.296, 3.703, 2.224, 5.175, 0.7883, 0.625, 2.296, 2.573, 2.402, 3.79, 2.474, 3.703, 2.474, 3.621, 2.402, 3.703, -0.9743, 5.175, 0.5383, 5.175, 0.7883, 3.703, 2.224, 2.171, 0.7789, 2.277, 0.7789, 2.277, 1.029, 2.171, 1.029, 0.625, -1.046, 2.573, -1.152, 0.625, -1.152, 0.625, -1.046, 3.703, -0.03826, 1.336, -0.03826, 1.336, 0.2117, 3.703, 0.2117, 3.621, -1.152, 3.703, 0.2117, 1.336, 0.2117, 2.573, -1.152, 0.625, -1.046, 5.175, 0.5383, 3.703, -0.9743, 3.621, -1.046, -1.629, 0.5383, -1.629, 0.7883, -2.052, 0.7883, -2.052, 0.5383, 0.625, -0.2657, 0.625, 0.3489, 1.336, 0.2117, 1.336, -0.03826, 0.3134, 0.7883, 0.3134, 0.5383, 3.703, -0.9743, 3.703, 2.224, 4.051, 0.5004, 4.051, 0.851, 5.175, 0.7883, 5.175, 0.5383, -1.629, 0.5383, 0.3134, 0.5383, 0.3134, 0.7883, -1.629, 0.7883, 0.625, 0.3489, 0.625, -0.2657, 0.625, -0.01128, 0.625, 0.07268, 2.573, 2.402, 0.625, 2.296, 0.625, 2.296, 0.625, 2.402, 4.051, 0.851, 4.051, 0.5004, 2.171, 0.7789, 2.171, 1.029])
me_swarmer.materials.append(mat_alienplatingmaterial)
me_swarmer.materials.append(mat_aliencabinmaterial)
me_swarmer.use_remesh_fix_poles = True
me_swarmer.use_remesh_preserve_attributes = False
me_swarmer.use_mirror_vertex_groups = False
me_swarmer.update()

# ---- objects
ob_light = bpy.data.objects.new('Light', light_light)
ob_camera = bpy.data.objects.new('Camera', cam_camera)
ob_swarmer = bpy.data.objects.new('Swarmer', me_swarmer)

# ---- transforms, parenting, visibility, modifiers, constraints
ob_light.location = (4.076, 1.005, 5.904)
ob_light.rotation_euler = (0.6503, 0.05522, 1.866)
ob_light.lock_rotations_4d = False
ob_light.empty_display_type = 'ARROWS'
ob_light.color = (0.0, 0.0, 0.0, 0.0)
ob_light.lineart.crease_threshold = 0.0
ob_camera.location = (7.359, -6.926, 4.958)
ob_camera.rotation_euler = (1.109, 0.0, 0.8149)
ob_camera.lock_rotations_4d = False
ob_camera.empty_display_type = 'ARROWS'
ob_camera.color = (0.0, 0.0, 0.0, 0.0)
ob_camera.display_type = 'WIRE'
ob_camera.lineart.crease_threshold = 0.0
ob_swarmer.location = (0.0, 0.0, 0.0)
ob_swarmer.lineart.crease_threshold = 0.0

# ---- collection membership
col_collection.objects.link(ob_light)
col_collection.objects.link(ob_camera)
col_collection.objects.link(ob_swarmer)

# ---- scene / render settings (as saved in the file)
scene.camera = ob_camera
scene.frame_start = 1; scene.frame_end = 250; scene.frame_set(1)
scene.render.engine = 'BLENDER_EEVEE_NEXT'
scene.cycles.use_denoising = False
scene.cycles.samples = 128
scene.cycles.sampling_pattern = 'TABULATED_SOBOL'
scene.cycles.use_adaptive_sampling = False
scene.cycles.use_light_tree = False
scene.view_settings.view_transform = 'Filmic'
bpy.context.view_layer.update()
